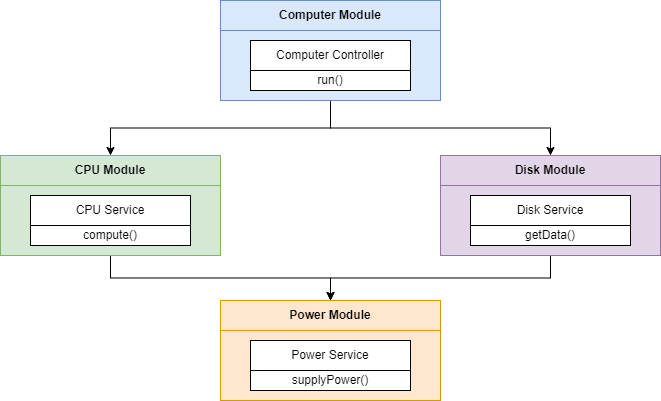

The diagram above was exported from draw.io. Its source (the exported page's mxGraphModel, read from the mxfile embedded in the PNG):
<mxGraphModel dx="808" dy="423" grid="1" gridSize="10" guides="1" tooltips="1" connect="1" arrows="1" fold="1" page="1" pageScale="1" pageWidth="850" pageHeight="1100" math="0" shadow="0">
  <root>
    <mxCell id="0" />
    <mxCell id="1" parent="0" />
    <mxCell id="C_Zd6ddDyuX-Y9Zqlc87-1" value="&lt;b&gt;&lt;font style=&quot;font-size: 15px;&quot;&gt;DI Between modules&lt;/font&gt;&lt;/b&gt;" style="rounded=0;whiteSpace=wrap;html=1;fillColor=#f8cecc;strokeColor=#b85450;" parent="1" vertex="1">
      <mxGeometry x="340" y="200" width="230" height="40" as="geometry" />
    </mxCell>
    <mxCell id="C_Zd6ddDyuX-Y9Zqlc87-2" value="" style="rounded=0;whiteSpace=wrap;html=1;fillColor=#ffe6cc;strokeColor=#d79b00;" parent="1" vertex="1">
      <mxGeometry x="160" y="250" width="220" height="100" as="geometry" />
    </mxCell>
    <mxCell id="C_Zd6ddDyuX-Y9Zqlc87-3" value="&lt;b&gt;Power Module&lt;/b&gt;" style="rounded=0;whiteSpace=wrap;html=1;fillColor=#ffe6cc;strokeColor=#d79b00;" parent="1" vertex="1">
      <mxGeometry x="160" y="250" width="220" height="30" as="geometry" />
    </mxCell>
    <mxCell id="C_Zd6ddDyuX-Y9Zqlc87-4" value="&lt;br&gt;&lt;br&gt;supplyPower()" style="rounded=0;whiteSpace=wrap;html=1;" parent="1" vertex="1">
      <mxGeometry x="190" y="290" width="160" height="50" as="geometry" />
    </mxCell>
    <mxCell id="C_Zd6ddDyuX-Y9Zqlc87-6" value="Power Service" style="rounded=0;whiteSpace=wrap;html=1;" parent="1" vertex="1">
      <mxGeometry x="190" y="290" width="160" height="30" as="geometry" />
    </mxCell>
    <mxCell id="C_Zd6ddDyuX-Y9Zqlc87-9" value="&lt;span style=&quot;font-size: 14px;&quot;&gt;Add PowerService to the PowerModule's list of exports&lt;/span&gt;" style="rounded=0;whiteSpace=wrap;html=1;" parent="1" vertex="1">
      <mxGeometry x="190" y="380" width="570" height="60" as="geometry" />
    </mxCell>
    <mxCell id="C_Zd6ddDyuX-Y9Zqlc87-10" value="&lt;b&gt;1&lt;/b&gt;" style="rounded=0;whiteSpace=wrap;html=1;fillColor=#dae8fc;strokeColor=#6c8ebf;" parent="1" vertex="1">
      <mxGeometry x="160" y="380" width="30" height="60" as="geometry" />
    </mxCell>
    <mxCell id="C_Zd6ddDyuX-Y9Zqlc87-11" value="&lt;font style=&quot;font-size: 14px;&quot;&gt;Import the PowerModule into CpuModule&lt;/font&gt;" style="rounded=0;whiteSpace=wrap;html=1;" parent="1" vertex="1">
      <mxGeometry x="190" y="440" width="570" height="60" as="geometry" />
    </mxCell>
    <mxCell id="C_Zd6ddDyuX-Y9Zqlc87-12" value="&lt;b&gt;2&lt;/b&gt;" style="rounded=0;whiteSpace=wrap;html=1;fillColor=#dae8fc;strokeColor=#6c8ebf;" parent="1" vertex="1">
      <mxGeometry x="160" y="440" width="30" height="60" as="geometry" />
    </mxCell>
    <mxCell id="C_Zd6ddDyuX-Y9Zqlc87-13" value="&lt;font style=&quot;font-size: 14px;&quot;&gt;Define the constructor method on CpuService and add 'PowerService' to it&lt;/font&gt;" style="rounded=0;whiteSpace=wrap;html=1;" parent="1" vertex="1">
      <mxGeometry x="190" y="500" width="570" height="60" as="geometry" />
    </mxCell>
    <mxCell id="C_Zd6ddDyuX-Y9Zqlc87-14" value="&lt;b&gt;3&lt;/b&gt;" style="rounded=0;whiteSpace=wrap;html=1;fillColor=#dae8fc;strokeColor=#6c8ebf;" parent="1" vertex="1">
      <mxGeometry x="160" y="500" width="30" height="60" as="geometry" />
    </mxCell>
    <mxCell id="D0LvmRHxa3Fkk-JIEhbm-1" value="" style="rounded=0;whiteSpace=wrap;html=1;fillColor=#d5e8d4;strokeColor=#82b366;" parent="1" vertex="1">
      <mxGeometry x="540" y="250" width="220" height="100" as="geometry" />
    </mxCell>
    <mxCell id="D0LvmRHxa3Fkk-JIEhbm-2" value="&lt;b&gt;CPU Module&lt;/b&gt;" style="rounded=0;whiteSpace=wrap;html=1;fillColor=#d5e8d4;strokeColor=#82b366;" parent="1" vertex="1">
      <mxGeometry x="540" y="250" width="220" height="30" as="geometry" />
    </mxCell>
    <mxCell id="D0LvmRHxa3Fkk-JIEhbm-3" value="&lt;br&gt;&lt;br&gt;compute()" style="rounded=0;whiteSpace=wrap;html=1;" parent="1" vertex="1">
      <mxGeometry x="570" y="290" width="160" height="50" as="geometry" />
    </mxCell>
    <mxCell id="D0LvmRHxa3Fkk-JIEhbm-4" value="CPU Service" style="rounded=0;whiteSpace=wrap;html=1;" parent="1" vertex="1">
      <mxGeometry x="570" y="290" width="160" height="30" as="geometry" />
    </mxCell>
    <mxCell id="D0LvmRHxa3Fkk-JIEhbm-6" style="edgeStyle=orthogonalEdgeStyle;rounded=0;orthogonalLoop=1;jettySize=auto;html=1;" parent="1" source="C_Zd6ddDyuX-Y9Zqlc87-6" target="D0LvmRHxa3Fkk-JIEhbm-4" edge="1">
      <mxGeometry relative="1" as="geometry" />
    </mxCell>
  </root>
</mxGraphModel>